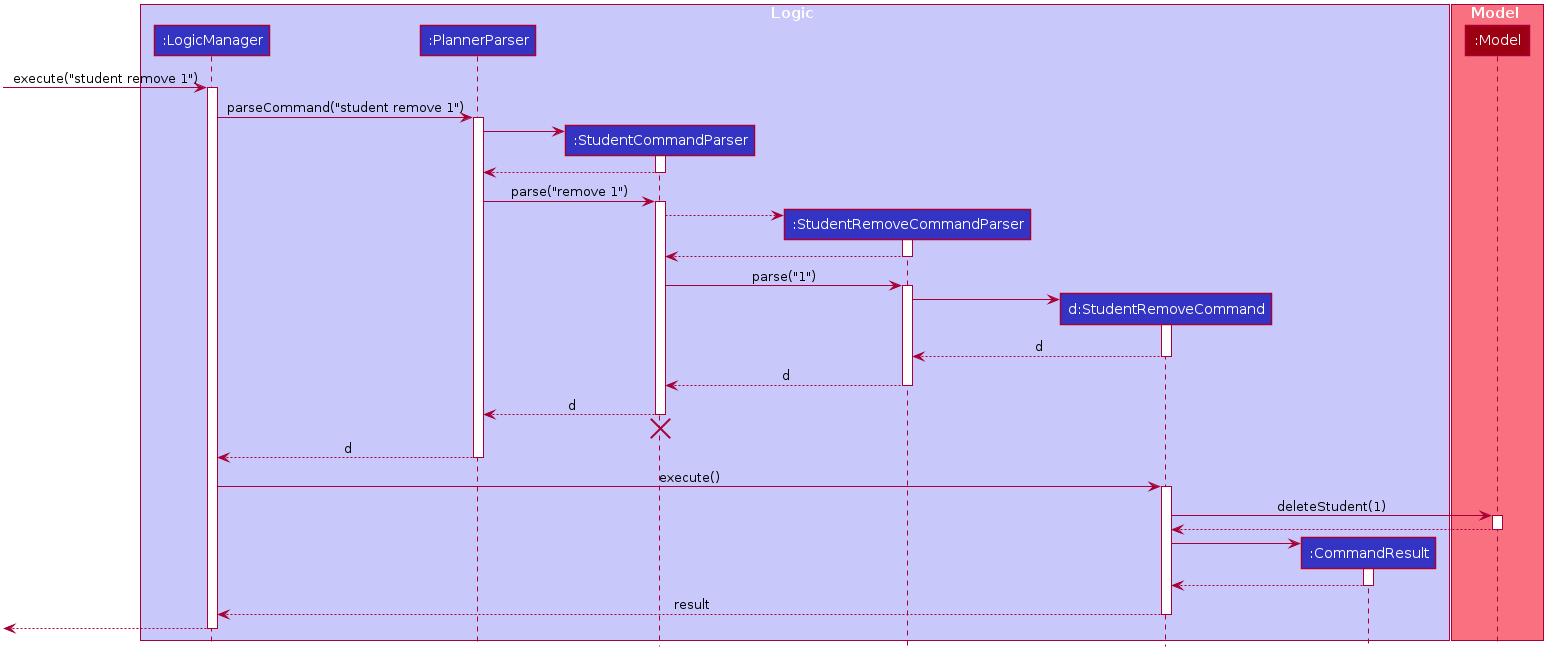

The diagram above was rendered by PlantUML. Its source (embedded in the PNG):
@startuml








skinparam BackgroundColor #FFFFFFF

skinparam Shadowing false

skinparam Class {
    FontColor #FFFFFF
    BorderThickness 1
    BorderColor #FFFFFF
    StereotypeFontColor #FFFFFF
    FontName Arial
}

skinparam Actor {
    BorderColor #000000
    Color #000000
    FontName Arial
}

skinparam Sequence {
    MessageAlign center
    BoxFontSize 15
    BoxPadding 0
    BoxFontColor #FFFFFF
    FontName Arial
}

skinparam Participant {
    FontColor #FFFFFFF
    Padding 20
}

skinparam MinClassWidth 50
skinparam ParticipantPadding 10
skinparam Shadowing false
skinparam DefaultTextAlignment center
skinparam packageStyle Rectangle

hide footbox
hide members
hide circle

box Logic #C8C8FA
participant ":LogicManager" as LogicManager #3333C4
participant ":PlannerParser" as PlannerParser #3333C4
participant ":StudentCommandParser" as StudentCommandParser #3333C4
participant ":StudentRemoveCommandParser" as StudentRemoveCommandParser #3333C4
participant "d:StudentRemoveCommand" as StudentRemoveCommand #3333C4
participant ":CommandResult" as CommandResult #3333C4
end box

box Model #F97181
participant ":Model" as Model #9D0012
end box

[-> LogicManager : execute("student remove 1")
activate LogicManager

LogicManager -> PlannerParser : parseCommand("student remove 1")
activate PlannerParser

create StudentCommandParser
PlannerParser -> StudentCommandParser
activate StudentCommandParser

StudentCommandParser --> PlannerParser
deactivate StudentCommandParser

PlannerParser -> StudentCommandParser : parse("remove 1")
activate StudentCommandParser

create StudentRemoveCommandParser
StudentCommandParser --> StudentRemoveCommandParser
activate StudentRemoveCommandParser

StudentRemoveCommandParser --> StudentCommandParser
deactivate StudentRemoveCommandParser

StudentCommandParser -> StudentRemoveCommandParser : parse("1")
activate StudentRemoveCommandParser

create StudentRemoveCommand
StudentRemoveCommandParser -> StudentRemoveCommand
activate StudentRemoveCommand

StudentRemoveCommand --> StudentRemoveCommandParser : d
deactivate StudentRemoveCommand

StudentRemoveCommandParser --> StudentCommandParser : d
deactivate StudentRemoveCommandParser

StudentCommandParser --> PlannerParser : d
deactivate StudentCommandParser
StudentCommandParser -[hidden]-> PlannerParser
destroy StudentCommandParser

PlannerParser --> LogicManager : d
deactivate PlannerParser

LogicManager -> StudentRemoveCommand : execute()
activate StudentRemoveCommand

StudentRemoveCommand -> Model : deleteStudent(1)
activate Model

Model --> StudentRemoveCommand
deactivate Model

create CommandResult
StudentRemoveCommand -> CommandResult
activate CommandResult

CommandResult --> StudentRemoveCommand
deactivate CommandResult

StudentRemoveCommand --> LogicManager : result
deactivate StudentRemoveCommand

[<--LogicManager
deactivate LogicManager
@enduml